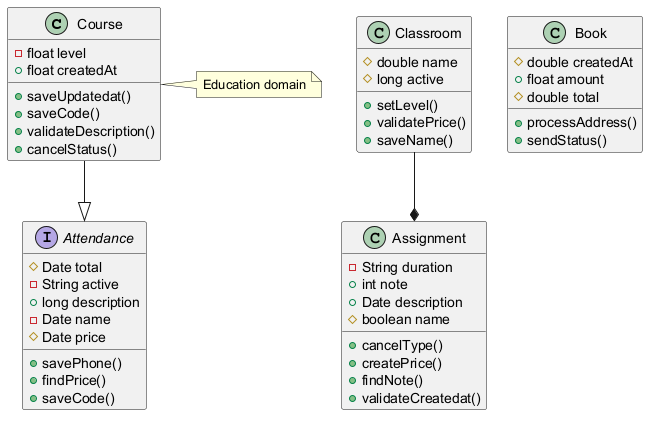

The diagram above was rendered by PlantUML. Its source (embedded in the PNG):
@startuml

class Course {
  -float level
  +float createdAt
  +saveUpdatedat()
  +saveCode()
  +validateDescription()
  +cancelStatus()
}
class Classroom {
  #double name
  #long active
  +setLevel()
  +validatePrice()
  +saveName()
}
interface Attendance {
  #Date total
  -String active
  +long description
  -Date name
  #Date price
  +savePhone()
  +findPrice()
  +saveCode()
}
class Book {
  #double createdAt
  +float amount
  #double total
  +processAddress()
  +sendStatus()
}
class Assignment {
  -String duration
  +int note
  +Date description
  #boolean name
  +cancelType()
  +createPrice()
  +findNote()
  +validateCreatedat()
}
Classroom --* Assignment
Course --|> Attendance
note right of Course : Education domain
@enduml